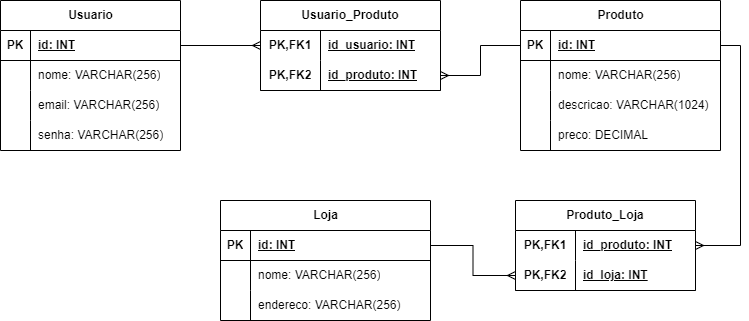

The diagram above was exported from draw.io. Its source (the exported page's mxGraphModel, read from the mxfile embedded in the PNG):
<mxGraphModel dx="880" dy="508" grid="1" gridSize="10" guides="1" tooltips="1" connect="1" arrows="1" fold="1" page="1" pageScale="1" pageWidth="1169" pageHeight="827" math="0" shadow="0">
  <root>
    <mxCell id="0" />
    <mxCell id="1" parent="0" />
    <mxCell id="Ac15qTlC4QV-BDjJ48pj-5" value="Usuario" style="shape=table;startSize=30;container=1;collapsible=1;childLayout=tableLayout;fixedRows=1;rowLines=0;fontStyle=1;align=center;resizeLast=1;html=1;" vertex="1" parent="1">
      <mxGeometry x="70" y="50" width="180" height="150" as="geometry" />
    </mxCell>
    <mxCell id="Ac15qTlC4QV-BDjJ48pj-6" value="" style="shape=tableRow;horizontal=0;startSize=0;swimlaneHead=0;swimlaneBody=0;fillColor=none;collapsible=0;dropTarget=0;points=[[0,0.5],[1,0.5]];portConstraint=eastwest;top=0;left=0;right=0;bottom=1;" vertex="1" parent="Ac15qTlC4QV-BDjJ48pj-5">
      <mxGeometry y="30" width="180" height="30" as="geometry" />
    </mxCell>
    <mxCell id="Ac15qTlC4QV-BDjJ48pj-7" value="PK" style="shape=partialRectangle;connectable=0;fillColor=none;top=0;left=0;bottom=0;right=0;fontStyle=1;overflow=hidden;whiteSpace=wrap;html=1;" vertex="1" parent="Ac15qTlC4QV-BDjJ48pj-6">
      <mxGeometry width="30" height="30" as="geometry">
        <mxRectangle width="30" height="30" as="alternateBounds" />
      </mxGeometry>
    </mxCell>
    <mxCell id="Ac15qTlC4QV-BDjJ48pj-8" value="id: INT" style="shape=partialRectangle;connectable=0;fillColor=none;top=0;left=0;bottom=0;right=0;align=left;spacingLeft=6;fontStyle=5;overflow=hidden;whiteSpace=wrap;html=1;" vertex="1" parent="Ac15qTlC4QV-BDjJ48pj-6">
      <mxGeometry x="30" width="150" height="30" as="geometry">
        <mxRectangle width="150" height="30" as="alternateBounds" />
      </mxGeometry>
    </mxCell>
    <mxCell id="Ac15qTlC4QV-BDjJ48pj-9" value="" style="shape=tableRow;horizontal=0;startSize=0;swimlaneHead=0;swimlaneBody=0;fillColor=none;collapsible=0;dropTarget=0;points=[[0,0.5],[1,0.5]];portConstraint=eastwest;top=0;left=0;right=0;bottom=0;" vertex="1" parent="Ac15qTlC4QV-BDjJ48pj-5">
      <mxGeometry y="60" width="180" height="30" as="geometry" />
    </mxCell>
    <mxCell id="Ac15qTlC4QV-BDjJ48pj-10" value="" style="shape=partialRectangle;connectable=0;fillColor=none;top=0;left=0;bottom=0;right=0;editable=1;overflow=hidden;whiteSpace=wrap;html=1;" vertex="1" parent="Ac15qTlC4QV-BDjJ48pj-9">
      <mxGeometry width="30" height="30" as="geometry">
        <mxRectangle width="30" height="30" as="alternateBounds" />
      </mxGeometry>
    </mxCell>
    <mxCell id="Ac15qTlC4QV-BDjJ48pj-11" value="nome: VARCHAR(256)" style="shape=partialRectangle;connectable=0;fillColor=none;top=0;left=0;bottom=0;right=0;align=left;spacingLeft=6;overflow=hidden;whiteSpace=wrap;html=1;" vertex="1" parent="Ac15qTlC4QV-BDjJ48pj-9">
      <mxGeometry x="30" width="150" height="30" as="geometry">
        <mxRectangle width="150" height="30" as="alternateBounds" />
      </mxGeometry>
    </mxCell>
    <mxCell id="Ac15qTlC4QV-BDjJ48pj-12" value="" style="shape=tableRow;horizontal=0;startSize=0;swimlaneHead=0;swimlaneBody=0;fillColor=none;collapsible=0;dropTarget=0;points=[[0,0.5],[1,0.5]];portConstraint=eastwest;top=0;left=0;right=0;bottom=0;" vertex="1" parent="Ac15qTlC4QV-BDjJ48pj-5">
      <mxGeometry y="90" width="180" height="30" as="geometry" />
    </mxCell>
    <mxCell id="Ac15qTlC4QV-BDjJ48pj-13" value="" style="shape=partialRectangle;connectable=0;fillColor=none;top=0;left=0;bottom=0;right=0;editable=1;overflow=hidden;whiteSpace=wrap;html=1;" vertex="1" parent="Ac15qTlC4QV-BDjJ48pj-12">
      <mxGeometry width="30" height="30" as="geometry">
        <mxRectangle width="30" height="30" as="alternateBounds" />
      </mxGeometry>
    </mxCell>
    <mxCell id="Ac15qTlC4QV-BDjJ48pj-14" value="email: VARCHAR(256)" style="shape=partialRectangle;connectable=0;fillColor=none;top=0;left=0;bottom=0;right=0;align=left;spacingLeft=6;overflow=hidden;whiteSpace=wrap;html=1;" vertex="1" parent="Ac15qTlC4QV-BDjJ48pj-12">
      <mxGeometry x="30" width="150" height="30" as="geometry">
        <mxRectangle width="150" height="30" as="alternateBounds" />
      </mxGeometry>
    </mxCell>
    <mxCell id="Ac15qTlC4QV-BDjJ48pj-15" value="" style="shape=tableRow;horizontal=0;startSize=0;swimlaneHead=0;swimlaneBody=0;fillColor=none;collapsible=0;dropTarget=0;points=[[0,0.5],[1,0.5]];portConstraint=eastwest;top=0;left=0;right=0;bottom=0;" vertex="1" parent="Ac15qTlC4QV-BDjJ48pj-5">
      <mxGeometry y="120" width="180" height="30" as="geometry" />
    </mxCell>
    <mxCell id="Ac15qTlC4QV-BDjJ48pj-16" value="" style="shape=partialRectangle;connectable=0;fillColor=none;top=0;left=0;bottom=0;right=0;editable=1;overflow=hidden;whiteSpace=wrap;html=1;" vertex="1" parent="Ac15qTlC4QV-BDjJ48pj-15">
      <mxGeometry width="30" height="30" as="geometry">
        <mxRectangle width="30" height="30" as="alternateBounds" />
      </mxGeometry>
    </mxCell>
    <mxCell id="Ac15qTlC4QV-BDjJ48pj-17" value="senha: VARCHAR(256)" style="shape=partialRectangle;connectable=0;fillColor=none;top=0;left=0;bottom=0;right=0;align=left;spacingLeft=6;overflow=hidden;whiteSpace=wrap;html=1;" vertex="1" parent="Ac15qTlC4QV-BDjJ48pj-15">
      <mxGeometry x="30" width="150" height="30" as="geometry">
        <mxRectangle width="150" height="30" as="alternateBounds" />
      </mxGeometry>
    </mxCell>
    <mxCell id="Ac15qTlC4QV-BDjJ48pj-18" value="Produto" style="shape=table;startSize=30;container=1;collapsible=1;childLayout=tableLayout;fixedRows=1;rowLines=0;fontStyle=1;align=center;resizeLast=1;html=1;" vertex="1" parent="1">
      <mxGeometry x="590" y="50" width="200" height="150" as="geometry" />
    </mxCell>
    <mxCell id="Ac15qTlC4QV-BDjJ48pj-19" value="" style="shape=tableRow;horizontal=0;startSize=0;swimlaneHead=0;swimlaneBody=0;fillColor=none;collapsible=0;dropTarget=0;points=[[0,0.5],[1,0.5]];portConstraint=eastwest;top=0;left=0;right=0;bottom=1;" vertex="1" parent="Ac15qTlC4QV-BDjJ48pj-18">
      <mxGeometry y="30" width="200" height="30" as="geometry" />
    </mxCell>
    <mxCell id="Ac15qTlC4QV-BDjJ48pj-20" value="PK" style="shape=partialRectangle;connectable=0;fillColor=none;top=0;left=0;bottom=0;right=0;fontStyle=1;overflow=hidden;whiteSpace=wrap;html=1;" vertex="1" parent="Ac15qTlC4QV-BDjJ48pj-19">
      <mxGeometry width="30" height="30" as="geometry">
        <mxRectangle width="30" height="30" as="alternateBounds" />
      </mxGeometry>
    </mxCell>
    <mxCell id="Ac15qTlC4QV-BDjJ48pj-21" value="id: INT" style="shape=partialRectangle;connectable=0;fillColor=none;top=0;left=0;bottom=0;right=0;align=left;spacingLeft=6;fontStyle=5;overflow=hidden;whiteSpace=wrap;html=1;" vertex="1" parent="Ac15qTlC4QV-BDjJ48pj-19">
      <mxGeometry x="30" width="170" height="30" as="geometry">
        <mxRectangle width="170" height="30" as="alternateBounds" />
      </mxGeometry>
    </mxCell>
    <mxCell id="Ac15qTlC4QV-BDjJ48pj-22" value="" style="shape=tableRow;horizontal=0;startSize=0;swimlaneHead=0;swimlaneBody=0;fillColor=none;collapsible=0;dropTarget=0;points=[[0,0.5],[1,0.5]];portConstraint=eastwest;top=0;left=0;right=0;bottom=0;" vertex="1" parent="Ac15qTlC4QV-BDjJ48pj-18">
      <mxGeometry y="60" width="200" height="30" as="geometry" />
    </mxCell>
    <mxCell id="Ac15qTlC4QV-BDjJ48pj-23" value="" style="shape=partialRectangle;connectable=0;fillColor=none;top=0;left=0;bottom=0;right=0;editable=1;overflow=hidden;whiteSpace=wrap;html=1;" vertex="1" parent="Ac15qTlC4QV-BDjJ48pj-22">
      <mxGeometry width="30" height="30" as="geometry">
        <mxRectangle width="30" height="30" as="alternateBounds" />
      </mxGeometry>
    </mxCell>
    <mxCell id="Ac15qTlC4QV-BDjJ48pj-24" value="nome: VARCHAR(256)" style="shape=partialRectangle;connectable=0;fillColor=none;top=0;left=0;bottom=0;right=0;align=left;spacingLeft=6;overflow=hidden;whiteSpace=wrap;html=1;" vertex="1" parent="Ac15qTlC4QV-BDjJ48pj-22">
      <mxGeometry x="30" width="170" height="30" as="geometry">
        <mxRectangle width="170" height="30" as="alternateBounds" />
      </mxGeometry>
    </mxCell>
    <mxCell id="Ac15qTlC4QV-BDjJ48pj-25" value="" style="shape=tableRow;horizontal=0;startSize=0;swimlaneHead=0;swimlaneBody=0;fillColor=none;collapsible=0;dropTarget=0;points=[[0,0.5],[1,0.5]];portConstraint=eastwest;top=0;left=0;right=0;bottom=0;" vertex="1" parent="Ac15qTlC4QV-BDjJ48pj-18">
      <mxGeometry y="90" width="200" height="30" as="geometry" />
    </mxCell>
    <mxCell id="Ac15qTlC4QV-BDjJ48pj-26" value="" style="shape=partialRectangle;connectable=0;fillColor=none;top=0;left=0;bottom=0;right=0;editable=1;overflow=hidden;whiteSpace=wrap;html=1;" vertex="1" parent="Ac15qTlC4QV-BDjJ48pj-25">
      <mxGeometry width="30" height="30" as="geometry">
        <mxRectangle width="30" height="30" as="alternateBounds" />
      </mxGeometry>
    </mxCell>
    <mxCell id="Ac15qTlC4QV-BDjJ48pj-27" value="descricao: VARCHAR(1024)" style="shape=partialRectangle;connectable=0;fillColor=none;top=0;left=0;bottom=0;right=0;align=left;spacingLeft=6;overflow=hidden;whiteSpace=wrap;html=1;" vertex="1" parent="Ac15qTlC4QV-BDjJ48pj-25">
      <mxGeometry x="30" width="170" height="30" as="geometry">
        <mxRectangle width="170" height="30" as="alternateBounds" />
      </mxGeometry>
    </mxCell>
    <mxCell id="Ac15qTlC4QV-BDjJ48pj-28" value="" style="shape=tableRow;horizontal=0;startSize=0;swimlaneHead=0;swimlaneBody=0;fillColor=none;collapsible=0;dropTarget=0;points=[[0,0.5],[1,0.5]];portConstraint=eastwest;top=0;left=0;right=0;bottom=0;" vertex="1" parent="Ac15qTlC4QV-BDjJ48pj-18">
      <mxGeometry y="120" width="200" height="30" as="geometry" />
    </mxCell>
    <mxCell id="Ac15qTlC4QV-BDjJ48pj-29" value="" style="shape=partialRectangle;connectable=0;fillColor=none;top=0;left=0;bottom=0;right=0;editable=1;overflow=hidden;whiteSpace=wrap;html=1;" vertex="1" parent="Ac15qTlC4QV-BDjJ48pj-28">
      <mxGeometry width="30" height="30" as="geometry">
        <mxRectangle width="30" height="30" as="alternateBounds" />
      </mxGeometry>
    </mxCell>
    <mxCell id="Ac15qTlC4QV-BDjJ48pj-30" value="preco: DECIMAL" style="shape=partialRectangle;connectable=0;fillColor=none;top=0;left=0;bottom=0;right=0;align=left;spacingLeft=6;overflow=hidden;whiteSpace=wrap;html=1;" vertex="1" parent="Ac15qTlC4QV-BDjJ48pj-28">
      <mxGeometry x="30" width="170" height="30" as="geometry">
        <mxRectangle width="170" height="30" as="alternateBounds" />
      </mxGeometry>
    </mxCell>
    <mxCell id="Ac15qTlC4QV-BDjJ48pj-31" value="Loja" style="shape=table;startSize=30;container=1;collapsible=1;childLayout=tableLayout;fixedRows=1;rowLines=0;fontStyle=1;align=center;resizeLast=1;html=1;" vertex="1" parent="1">
      <mxGeometry x="290" y="250" width="210" height="120" as="geometry" />
    </mxCell>
    <mxCell id="Ac15qTlC4QV-BDjJ48pj-32" value="" style="shape=tableRow;horizontal=0;startSize=0;swimlaneHead=0;swimlaneBody=0;fillColor=none;collapsible=0;dropTarget=0;points=[[0,0.5],[1,0.5]];portConstraint=eastwest;top=0;left=0;right=0;bottom=1;" vertex="1" parent="Ac15qTlC4QV-BDjJ48pj-31">
      <mxGeometry y="30" width="210" height="30" as="geometry" />
    </mxCell>
    <mxCell id="Ac15qTlC4QV-BDjJ48pj-33" value="PK" style="shape=partialRectangle;connectable=0;fillColor=none;top=0;left=0;bottom=0;right=0;fontStyle=1;overflow=hidden;whiteSpace=wrap;html=1;" vertex="1" parent="Ac15qTlC4QV-BDjJ48pj-32">
      <mxGeometry width="30" height="30" as="geometry">
        <mxRectangle width="30" height="30" as="alternateBounds" />
      </mxGeometry>
    </mxCell>
    <mxCell id="Ac15qTlC4QV-BDjJ48pj-34" value="id: INT" style="shape=partialRectangle;connectable=0;fillColor=none;top=0;left=0;bottom=0;right=0;align=left;spacingLeft=6;fontStyle=5;overflow=hidden;whiteSpace=wrap;html=1;" vertex="1" parent="Ac15qTlC4QV-BDjJ48pj-32">
      <mxGeometry x="30" width="180" height="30" as="geometry">
        <mxRectangle width="180" height="30" as="alternateBounds" />
      </mxGeometry>
    </mxCell>
    <mxCell id="Ac15qTlC4QV-BDjJ48pj-35" value="" style="shape=tableRow;horizontal=0;startSize=0;swimlaneHead=0;swimlaneBody=0;fillColor=none;collapsible=0;dropTarget=0;points=[[0,0.5],[1,0.5]];portConstraint=eastwest;top=0;left=0;right=0;bottom=0;" vertex="1" parent="Ac15qTlC4QV-BDjJ48pj-31">
      <mxGeometry y="60" width="210" height="30" as="geometry" />
    </mxCell>
    <mxCell id="Ac15qTlC4QV-BDjJ48pj-36" value="" style="shape=partialRectangle;connectable=0;fillColor=none;top=0;left=0;bottom=0;right=0;editable=1;overflow=hidden;whiteSpace=wrap;html=1;" vertex="1" parent="Ac15qTlC4QV-BDjJ48pj-35">
      <mxGeometry width="30" height="30" as="geometry">
        <mxRectangle width="30" height="30" as="alternateBounds" />
      </mxGeometry>
    </mxCell>
    <mxCell id="Ac15qTlC4QV-BDjJ48pj-37" value="nome: VARCHAR(256)" style="shape=partialRectangle;connectable=0;fillColor=none;top=0;left=0;bottom=0;right=0;align=left;spacingLeft=6;overflow=hidden;whiteSpace=wrap;html=1;" vertex="1" parent="Ac15qTlC4QV-BDjJ48pj-35">
      <mxGeometry x="30" width="180" height="30" as="geometry">
        <mxRectangle width="180" height="30" as="alternateBounds" />
      </mxGeometry>
    </mxCell>
    <mxCell id="Ac15qTlC4QV-BDjJ48pj-38" value="" style="shape=tableRow;horizontal=0;startSize=0;swimlaneHead=0;swimlaneBody=0;fillColor=none;collapsible=0;dropTarget=0;points=[[0,0.5],[1,0.5]];portConstraint=eastwest;top=0;left=0;right=0;bottom=0;" vertex="1" parent="Ac15qTlC4QV-BDjJ48pj-31">
      <mxGeometry y="90" width="210" height="30" as="geometry" />
    </mxCell>
    <mxCell id="Ac15qTlC4QV-BDjJ48pj-39" value="" style="shape=partialRectangle;connectable=0;fillColor=none;top=0;left=0;bottom=0;right=0;editable=1;overflow=hidden;whiteSpace=wrap;html=1;" vertex="1" parent="Ac15qTlC4QV-BDjJ48pj-38">
      <mxGeometry width="30" height="30" as="geometry">
        <mxRectangle width="30" height="30" as="alternateBounds" />
      </mxGeometry>
    </mxCell>
    <mxCell id="Ac15qTlC4QV-BDjJ48pj-40" value="endereco: VARCHAR(256)" style="shape=partialRectangle;connectable=0;fillColor=none;top=0;left=0;bottom=0;right=0;align=left;spacingLeft=6;overflow=hidden;whiteSpace=wrap;html=1;" vertex="1" parent="Ac15qTlC4QV-BDjJ48pj-38">
      <mxGeometry x="30" width="180" height="30" as="geometry">
        <mxRectangle width="180" height="30" as="alternateBounds" />
      </mxGeometry>
    </mxCell>
    <mxCell id="Ac15qTlC4QV-BDjJ48pj-62" value="Usuario_Produto" style="shape=table;startSize=30;container=1;collapsible=1;childLayout=tableLayout;fixedRows=1;rowLines=0;fontStyle=1;align=center;resizeLast=1;html=1;whiteSpace=wrap;" vertex="1" parent="1">
      <mxGeometry x="330" y="50" width="180" height="90" as="geometry" />
    </mxCell>
    <mxCell id="Ac15qTlC4QV-BDjJ48pj-63" value="" style="shape=tableRow;horizontal=0;startSize=0;swimlaneHead=0;swimlaneBody=0;fillColor=none;collapsible=0;dropTarget=0;points=[[0,0.5],[1,0.5]];portConstraint=eastwest;top=0;left=0;right=0;bottom=0;html=1;" vertex="1" parent="Ac15qTlC4QV-BDjJ48pj-62">
      <mxGeometry y="30" width="180" height="30" as="geometry" />
    </mxCell>
    <mxCell id="Ac15qTlC4QV-BDjJ48pj-64" value="PK,FK1" style="shape=partialRectangle;connectable=0;fillColor=none;top=0;left=0;bottom=0;right=0;fontStyle=1;overflow=hidden;html=1;whiteSpace=wrap;" vertex="1" parent="Ac15qTlC4QV-BDjJ48pj-63">
      <mxGeometry width="60" height="30" as="geometry">
        <mxRectangle width="60" height="30" as="alternateBounds" />
      </mxGeometry>
    </mxCell>
    <mxCell id="Ac15qTlC4QV-BDjJ48pj-65" value="id_usuario: INT" style="shape=partialRectangle;connectable=0;fillColor=none;top=0;left=0;bottom=0;right=0;align=left;spacingLeft=6;fontStyle=5;overflow=hidden;html=1;whiteSpace=wrap;" vertex="1" parent="Ac15qTlC4QV-BDjJ48pj-63">
      <mxGeometry x="60" width="120" height="30" as="geometry">
        <mxRectangle width="120" height="30" as="alternateBounds" />
      </mxGeometry>
    </mxCell>
    <mxCell id="Ac15qTlC4QV-BDjJ48pj-66" value="" style="shape=tableRow;horizontal=0;startSize=0;swimlaneHead=0;swimlaneBody=0;fillColor=none;collapsible=0;dropTarget=0;points=[[0,0.5],[1,0.5]];portConstraint=eastwest;top=0;left=0;right=0;bottom=1;html=1;" vertex="1" parent="Ac15qTlC4QV-BDjJ48pj-62">
      <mxGeometry y="60" width="180" height="30" as="geometry" />
    </mxCell>
    <mxCell id="Ac15qTlC4QV-BDjJ48pj-67" value="PK,FK2" style="shape=partialRectangle;connectable=0;fillColor=none;top=0;left=0;bottom=0;right=0;fontStyle=1;overflow=hidden;html=1;whiteSpace=wrap;" vertex="1" parent="Ac15qTlC4QV-BDjJ48pj-66">
      <mxGeometry width="60" height="30" as="geometry">
        <mxRectangle width="60" height="30" as="alternateBounds" />
      </mxGeometry>
    </mxCell>
    <mxCell id="Ac15qTlC4QV-BDjJ48pj-68" value="id_produto: INT" style="shape=partialRectangle;connectable=0;fillColor=none;top=0;left=0;bottom=0;right=0;align=left;spacingLeft=6;fontStyle=5;overflow=hidden;html=1;whiteSpace=wrap;" vertex="1" parent="Ac15qTlC4QV-BDjJ48pj-66">
      <mxGeometry x="60" width="120" height="30" as="geometry">
        <mxRectangle width="120" height="30" as="alternateBounds" />
      </mxGeometry>
    </mxCell>
    <mxCell id="Ac15qTlC4QV-BDjJ48pj-76" style="edgeStyle=orthogonalEdgeStyle;rounded=0;orthogonalLoop=1;jettySize=auto;html=1;exitX=1;exitY=0.5;exitDx=0;exitDy=0;entryX=0;entryY=0.5;entryDx=0;entryDy=0;endArrow=ERmany;endFill=0;strokeWidth=1;" edge="1" parent="1" source="Ac15qTlC4QV-BDjJ48pj-6" target="Ac15qTlC4QV-BDjJ48pj-63">
      <mxGeometry relative="1" as="geometry" />
    </mxCell>
    <mxCell id="Ac15qTlC4QV-BDjJ48pj-77" style="edgeStyle=orthogonalEdgeStyle;rounded=0;orthogonalLoop=1;jettySize=auto;html=1;exitX=0;exitY=0.5;exitDx=0;exitDy=0;entryX=1;entryY=0.5;entryDx=0;entryDy=0;endArrow=ERmany;endFill=0;" edge="1" parent="1" source="Ac15qTlC4QV-BDjJ48pj-19" target="Ac15qTlC4QV-BDjJ48pj-66">
      <mxGeometry relative="1" as="geometry" />
    </mxCell>
    <mxCell id="Ac15qTlC4QV-BDjJ48pj-91" value="Produto_Loja" style="shape=table;startSize=30;container=1;collapsible=1;childLayout=tableLayout;fixedRows=1;rowLines=0;fontStyle=1;align=center;resizeLast=1;html=1;whiteSpace=wrap;" vertex="1" parent="1">
      <mxGeometry x="585" y="250" width="180" height="90" as="geometry" />
    </mxCell>
    <mxCell id="Ac15qTlC4QV-BDjJ48pj-92" value="" style="shape=tableRow;horizontal=0;startSize=0;swimlaneHead=0;swimlaneBody=0;fillColor=none;collapsible=0;dropTarget=0;points=[[0,0.5],[1,0.5]];portConstraint=eastwest;top=0;left=0;right=0;bottom=0;html=1;" vertex="1" parent="Ac15qTlC4QV-BDjJ48pj-91">
      <mxGeometry y="30" width="180" height="30" as="geometry" />
    </mxCell>
    <mxCell id="Ac15qTlC4QV-BDjJ48pj-93" value="PK,FK1" style="shape=partialRectangle;connectable=0;fillColor=none;top=0;left=0;bottom=0;right=0;fontStyle=1;overflow=hidden;html=1;whiteSpace=wrap;" vertex="1" parent="Ac15qTlC4QV-BDjJ48pj-92">
      <mxGeometry width="60" height="30" as="geometry">
        <mxRectangle width="60" height="30" as="alternateBounds" />
      </mxGeometry>
    </mxCell>
    <mxCell id="Ac15qTlC4QV-BDjJ48pj-94" value="id_produto: INT" style="shape=partialRectangle;connectable=0;fillColor=none;top=0;left=0;bottom=0;right=0;align=left;spacingLeft=6;fontStyle=5;overflow=hidden;html=1;whiteSpace=wrap;" vertex="1" parent="Ac15qTlC4QV-BDjJ48pj-92">
      <mxGeometry x="60" width="120" height="30" as="geometry">
        <mxRectangle width="120" height="30" as="alternateBounds" />
      </mxGeometry>
    </mxCell>
    <mxCell id="Ac15qTlC4QV-BDjJ48pj-95" value="" style="shape=tableRow;horizontal=0;startSize=0;swimlaneHead=0;swimlaneBody=0;fillColor=none;collapsible=0;dropTarget=0;points=[[0,0.5],[1,0.5]];portConstraint=eastwest;top=0;left=0;right=0;bottom=1;html=1;" vertex="1" parent="Ac15qTlC4QV-BDjJ48pj-91">
      <mxGeometry y="60" width="180" height="30" as="geometry" />
    </mxCell>
    <mxCell id="Ac15qTlC4QV-BDjJ48pj-96" value="PK,FK2" style="shape=partialRectangle;connectable=0;fillColor=none;top=0;left=0;bottom=0;right=0;fontStyle=1;overflow=hidden;html=1;whiteSpace=wrap;" vertex="1" parent="Ac15qTlC4QV-BDjJ48pj-95">
      <mxGeometry width="60" height="30" as="geometry">
        <mxRectangle width="60" height="30" as="alternateBounds" />
      </mxGeometry>
    </mxCell>
    <mxCell id="Ac15qTlC4QV-BDjJ48pj-97" value="id_loja: INT" style="shape=partialRectangle;connectable=0;fillColor=none;top=0;left=0;bottom=0;right=0;align=left;spacingLeft=6;fontStyle=5;overflow=hidden;html=1;whiteSpace=wrap;" vertex="1" parent="Ac15qTlC4QV-BDjJ48pj-95">
      <mxGeometry x="60" width="120" height="30" as="geometry">
        <mxRectangle width="120" height="30" as="alternateBounds" />
      </mxGeometry>
    </mxCell>
    <mxCell id="Ac15qTlC4QV-BDjJ48pj-99" style="edgeStyle=orthogonalEdgeStyle;rounded=0;orthogonalLoop=1;jettySize=auto;html=1;exitX=1;exitY=0.5;exitDx=0;exitDy=0;entryX=1;entryY=0.5;entryDx=0;entryDy=0;endArrow=ERmany;endFill=0;" edge="1" parent="1" source="Ac15qTlC4QV-BDjJ48pj-19" target="Ac15qTlC4QV-BDjJ48pj-92">
      <mxGeometry relative="1" as="geometry" />
    </mxCell>
    <mxCell id="Ac15qTlC4QV-BDjJ48pj-101" style="edgeStyle=orthogonalEdgeStyle;rounded=0;orthogonalLoop=1;jettySize=auto;html=1;exitX=1;exitY=0.5;exitDx=0;exitDy=0;entryX=0;entryY=0.5;entryDx=0;entryDy=0;endArrow=ERmany;endFill=0;" edge="1" parent="1" source="Ac15qTlC4QV-BDjJ48pj-32" target="Ac15qTlC4QV-BDjJ48pj-95">
      <mxGeometry relative="1" as="geometry" />
    </mxCell>
  </root>
</mxGraphModel>